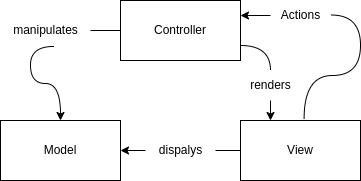

The diagram above was exported from draw.io. Its source (the exported page's mxGraphModel, read from the mxfile embedded in the PNG):
<mxGraphModel dx="1364" dy="811" grid="1" gridSize="10" guides="1" tooltips="1" connect="1" arrows="1" fold="1" page="1" pageScale="1" pageWidth="850" pageHeight="1100" math="0" shadow="0">
  <root>
    <mxCell id="0" />
    <mxCell id="1" parent="0" />
    <mxCell id="NtU9Ul0mGA-22LcBYd_y-20" style="edgeStyle=orthogonalEdgeStyle;rounded=0;orthogonalLoop=1;jettySize=auto;html=1;curved=1;entryX=0.25;entryY=0;entryDx=0;entryDy=0;" edge="1" parent="1" source="NtU9Ul0mGA-22LcBYd_y-29" target="NtU9Ul0mGA-22LcBYd_y-17">
      <mxGeometry relative="1" as="geometry" />
    </mxCell>
    <mxCell id="NtU9Ul0mGA-22LcBYd_y-15" value="Controller" style="rounded=0;whiteSpace=wrap;html=1;" vertex="1" parent="1">
      <mxGeometry x="320" y="240" width="120" height="60" as="geometry" />
    </mxCell>
    <mxCell id="NtU9Ul0mGA-22LcBYd_y-16" value="Model" style="rounded=0;whiteSpace=wrap;html=1;" vertex="1" parent="1">
      <mxGeometry x="200" y="360" width="120" height="60" as="geometry" />
    </mxCell>
    <mxCell id="NtU9Ul0mGA-22LcBYd_y-19" style="edgeStyle=orthogonalEdgeStyle;rounded=0;orthogonalLoop=1;jettySize=auto;html=1;entryX=1;entryY=0.5;entryDx=0;entryDy=0;" edge="1" parent="1" source="NtU9Ul0mGA-22LcBYd_y-22" target="NtU9Ul0mGA-22LcBYd_y-16">
      <mxGeometry relative="1" as="geometry" />
    </mxCell>
    <mxCell id="Z1O_QQ8AMFgZb94HN5bx-2" style="edgeStyle=orthogonalEdgeStyle;rounded=0;orthogonalLoop=1;jettySize=auto;html=1;entryX=1;entryY=0.25;entryDx=0;entryDy=0;curved=1;" edge="1" parent="1" source="Z1O_QQ8AMFgZb94HN5bx-3" target="NtU9Ul0mGA-22LcBYd_y-15">
      <mxGeometry relative="1" as="geometry">
        <mxPoint x="490" y="255" as="sourcePoint" />
      </mxGeometry>
    </mxCell>
    <mxCell id="NtU9Ul0mGA-22LcBYd_y-17" value="View" style="rounded=0;whiteSpace=wrap;html=1;" vertex="1" parent="1">
      <mxGeometry x="440" y="360" width="120" height="60" as="geometry" />
    </mxCell>
    <mxCell id="NtU9Ul0mGA-22LcBYd_y-25" style="edgeStyle=orthogonalEdgeStyle;rounded=0;orthogonalLoop=1;jettySize=auto;html=1;entryX=0.5;entryY=0;entryDx=0;entryDy=0;curved=1;exitX=0.589;exitY=1.033;exitDx=0;exitDy=0;exitPerimeter=0;" edge="1" parent="1" source="NtU9Ul0mGA-22LcBYd_y-23" target="NtU9Ul0mGA-22LcBYd_y-16">
      <mxGeometry relative="1" as="geometry">
        <Array as="points">
          <mxPoint x="230" y="286" />
          <mxPoint x="230" y="323" />
          <mxPoint x="260" y="323" />
        </Array>
      </mxGeometry>
    </mxCell>
    <mxCell id="Z1O_QQ8AMFgZb94HN5bx-4" value="" style="edgeStyle=orthogonalEdgeStyle;rounded=0;orthogonalLoop=1;jettySize=auto;html=1;entryX=1.011;entryY=0.484;entryDx=0;entryDy=0;curved=1;exitX=0.53;exitY=-0.023;exitDx=0;exitDy=0;entryPerimeter=0;endArrow=none;endFill=0;exitPerimeter=0;" edge="1" parent="1" source="NtU9Ul0mGA-22LcBYd_y-17" target="Z1O_QQ8AMFgZb94HN5bx-3">
      <mxGeometry relative="1" as="geometry">
        <mxPoint x="500" y="360" as="sourcePoint" />
        <mxPoint x="440" y="255" as="targetPoint" />
        <Array as="points">
          <mxPoint x="504" y="315" />
          <mxPoint x="560" y="315" />
          <mxPoint x="560" y="255" />
        </Array>
      </mxGeometry>
    </mxCell>
    <mxCell id="NtU9Ul0mGA-22LcBYd_y-27" style="edgeStyle=orthogonalEdgeStyle;rounded=0;orthogonalLoop=1;jettySize=auto;html=1;entryX=0;entryY=0.5;entryDx=0;entryDy=0;endArrow=none;endFill=0;" edge="1" parent="1" source="NtU9Ul0mGA-22LcBYd_y-23" target="NtU9Ul0mGA-22LcBYd_y-15">
      <mxGeometry relative="1" as="geometry" />
    </mxCell>
    <mxCell id="NtU9Ul0mGA-22LcBYd_y-23" value="manipulates&lt;br&gt;" style="text;html=1;align=center;verticalAlign=middle;resizable=0;points=[];autosize=1;strokeColor=none;fillColor=none;" vertex="1" parent="1">
      <mxGeometry x="200" y="255" width="90" height="30" as="geometry" />
    </mxCell>
    <mxCell id="Z1O_QQ8AMFgZb94HN5bx-3" value="Actions" style="text;html=1;align=center;verticalAlign=middle;resizable=0;points=[];autosize=1;strokeColor=none;fillColor=none;" vertex="1" parent="1">
      <mxGeometry x="470" y="240" width="60" height="30" as="geometry" />
    </mxCell>
    <mxCell id="NtU9Ul0mGA-22LcBYd_y-28" value="" style="edgeStyle=orthogonalEdgeStyle;rounded=0;orthogonalLoop=1;jettySize=auto;html=1;entryX=1;entryY=0.5;entryDx=0;entryDy=0;endArrow=none;endFill=0;" edge="1" parent="1" source="NtU9Ul0mGA-22LcBYd_y-17" target="NtU9Ul0mGA-22LcBYd_y-22">
      <mxGeometry relative="1" as="geometry">
        <mxPoint x="440" y="390" as="sourcePoint" />
        <mxPoint x="320" y="390" as="targetPoint" />
      </mxGeometry>
    </mxCell>
    <mxCell id="NtU9Ul0mGA-22LcBYd_y-22" value="dispalys" style="text;html=1;align=center;verticalAlign=middle;resizable=0;points=[];autosize=1;strokeColor=none;fillColor=none;" vertex="1" parent="1">
      <mxGeometry x="345" y="375" width="70" height="30" as="geometry" />
    </mxCell>
    <mxCell id="NtU9Ul0mGA-22LcBYd_y-30" value="" style="edgeStyle=orthogonalEdgeStyle;rounded=0;orthogonalLoop=1;jettySize=auto;html=1;curved=1;exitX=1;exitY=0.75;exitDx=0;exitDy=0;endArrow=none;endFill=0;" edge="1" parent="1" source="NtU9Ul0mGA-22LcBYd_y-15" target="NtU9Ul0mGA-22LcBYd_y-29">
      <mxGeometry relative="1" as="geometry">
        <mxPoint x="440" y="285" as="sourcePoint" />
        <mxPoint x="470" y="360" as="targetPoint" />
      </mxGeometry>
    </mxCell>
    <mxCell id="NtU9Ul0mGA-22LcBYd_y-29" value="renders&lt;br&gt;" style="text;html=1;align=center;verticalAlign=middle;resizable=0;points=[];autosize=1;strokeColor=none;fillColor=none;" vertex="1" parent="1">
      <mxGeometry x="440" y="310" width="60" height="30" as="geometry" />
    </mxCell>
  </root>
</mxGraphModel>